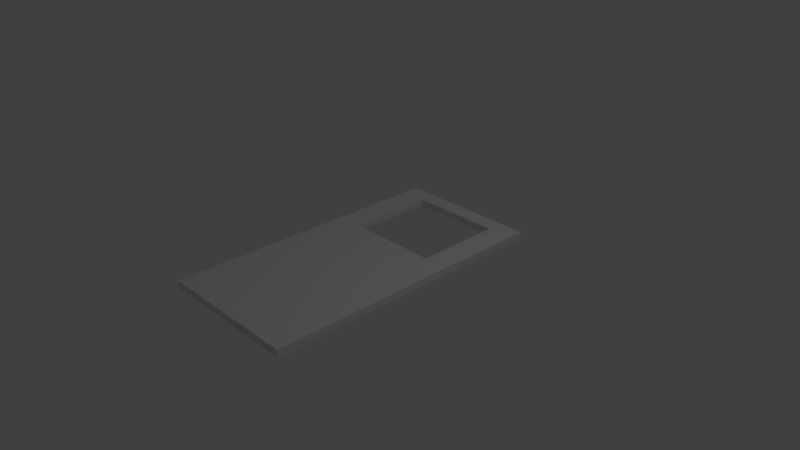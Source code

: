 # Source: DoorAlignment.blend  (saved by Blender 2.78.0; exported with 4.5.12 LTS)
import bpy
from mathutils import Matrix  # noqa: F401  (used for matrix-valued properties, if any)

bpy.ops.wm.read_factory_settings(use_empty=True)
scene = bpy.context.scene
scene.name = 'Scene'

# ---- collections
col_collection_1 = bpy.data.collections.new('Collection 1'); scene.collection.children.link(col_collection_1)

# ---- materials (node trees are filled in below, after node groups)
mat_material = bpy.data.materials.new('Material')
mat_material.alpha_threshold = 0.0
mat_material.use_transparent_shadow = False
mat_material.roughness = 0.5
mat_material.specular_intensity = 0.2292
mat_material.line_color = (0.0, 0.0, 0.0, 1.0)

# ---- material node trees

# ---- world
world_world = bpy.data.worlds.new('World'); scene.world = world_world
world_world.color = (0.05088, 0.05088, 0.05088)
world_world.use_sun_shadow = False
world_world.sun_shadow_jitter_overblur = 0.0
world_world.cycles.sampling_method = 'MANUAL'

# ---- cameras
cam_camera = bpy.data.cameras.new('Camera')
cam_camera.clip_end = 100.0
cam_camera.lens = 35.0
cam_camera.sensor_width = 32.0
cam_camera.sensor_height = 18.0
cam_camera.ortho_scale = 7.314
cam_camera.dof.focus_distance = 0.0
cam_camera.dof.aperture_fstop = 128.0

# ---- lights
light_lamp = bpy.data.lights.new('Lamp', 'POINT')
light_lamp.transmission_factor = 0.0
light_lamp.cutoff_distance = 30.0
light_lamp.energy = 100.0
light_lamp.shadow_buffer_clip_start = 1.001
light_lamp.shadow_soft_size = 0.1
light_lamp.shadow_maximum_resolution = 0.006
light_lamp.use_absolute_resolution = True

# ---- meshes
me_cube_000 = bpy.data.meshes.new('Cube.000')
me_cube_000.from_pydata([(0.0, 2.0, -0.05), (0.0, -2.0, -0.05), (-1.0, -2.0, -0.05), (-1.0, 2.0, -0.05), (2.384e-07, 2.0, 0.05), (-3.278e-07, -2.0, 0.05), (-1.0, -2.0, 0.05), (-1.0, 2.0, 0.05), (0.0, -0.5608, -0.05), (0.0, -1.772, -0.05), (-1.0, -1.772, -0.05), (-1.0, -0.5608, -0.05), (-1.192e-07, -0.5608, 0.05), (-3.576e-07, -1.772, 0.05), (-1.0, -1.772, 0.05), (-1.0, -0.5608, 0.05), (-0.3478, 2.0, -0.05), (-0.3478, -2.0, -0.05), (-0.3478, 2.0, 0.05), (-0.3478, -2.0, 0.05), (-0.3478, -0.5608, 0.05), (-0.3478, -1.772, 0.05), (-0.3478, -0.5608, -0.05), (-0.3478, -1.772, -0.05)], [], [(23, 17, 2, 10), (21, 14, 6, 19), (9, 13, 5, 1), (17, 19, 6, 2), (11, 15, 7, 3), (18, 16, 3, 7), (2, 6, 14, 10), (0, 4, 12, 8), (8, 12, 13, 9), (18, 7, 15, 20), (16, 22, 11, 3), (8, 9, 23, 22), (0, 8, 22, 16), (12, 20, 21, 13), (4, 18, 20, 12), (4, 0, 16, 18), (1, 5, 19, 17), (13, 21, 19, 5), (9, 1, 17, 23), (15, 11, 22, 20), (23, 21, 20, 22), (14, 21, 23, 10)])
_uv = me_cube_000.uv_layers.new(name='UVMap')
_uv.uv.foreach_set('vector', [0.06667, 0.1758, 0.0125, 0.1758, 0.0125, 0.02057, 0.06667, 0.02057, 0.07807, 0.1067, 0.07807, 0.262, 0.01406, 0.262, 0.01406, 0.1067, 0.07807, 0.0001011, 0.07807, 0.02391, 0.01406, 0.02391, 0.02391, 0.0001011, 0.0001012, 0.1067, 0.01406, 0.1067, 0.01406, 0.262, 0.0001014, 0.262, 0.3665, 0.2858, 0.3517, 0.262, 0.9589, 0.262, 0.9761, 0.2858, 0.9589, 0.1067, 0.9999, 0.1067, 0.9999, 0.262, 0.9589, 0.262, 0.02391, 0.2858, 0.01406, 0.262, 0.07807, 0.262, 0.07807, 0.2858, 0.9761, 0.0001024, 0.9589, 0.02391, 0.3665, 0.02391, 0.3665, 0.0001014, 0.3665, 0.0001014, 0.3665, 0.02391, 0.07807, 0.02391, 0.07807, 0.0001011, 0.9589, 0.1067, 0.9589, 0.262, 0.3517, 0.262, 0.3517, 0.1067, 0.9647, 0.1758, 0.3551, 0.1758, 0.3551, 0.02057, 0.9647, 0.02057, 0.3551, 0.2586, 0.06667, 0.2586, 0.06667, 0.1758, 0.3551, 0.1758, 0.9647, 0.2586, 0.3551, 0.2586, 0.3551, 0.1758, 0.9647, 0.1758, 0.3665, 0.02391, 0.3517, 0.1067, 0.07807, 0.1067, 0.07807, 0.02391, 0.9589, 0.02391, 0.9589, 0.1067, 0.3517, 0.1067, 0.3665, 0.02391, 0.9589, 0.02391, 0.9999, 0.02391, 0.9999, 0.1067, 0.9589, 0.1067, 0.0001011, 0.02391, 0.01406, 0.02391, 0.01406, 0.1067, 0.0001012, 0.1067, 0.07807, 0.02391, 0.07807, 0.1067, 0.01406, 0.1067, 0.01406, 0.02391, 0.06667, 0.2586, 0.0125, 0.2586, 0.0125, 0.1758, 0.06667, 0.1758, 0.3517, 0.262, 0.3427, 0.262, 0.3427, 0.1067, 0.3517, 0.1067, 0.07807, 0.1305, 0.07807, 0.1067, 0.3517, 0.1067, 0.3665, 0.1305, 0.07807, 0.262, 0.07807, 0.1067, 0.1019, 0.1067, 0.1019, 0.262])
me_cube_000.materials.append(mat_material)
me_cube_000.use_remesh_preserve_volume = False
me_cube_000.use_remesh_preserve_attributes = False
me_cube_000.use_mirror_vertex_groups = False
me_cube_000.update()
me_cube_001 = bpy.data.meshes.new('Cube.001')
me_cube_001.from_pydata([(0.0, 2.0, -0.05), (0.0, -2.0, -0.05), (-1.0, -2.0, -0.05), (-1.0, 2.0, -0.05), (2.384e-07, 2.0, 0.05), (-3.278e-07, -2.0, 0.05), (-1.0, -2.0, 0.05), (-1.0, 2.0, 0.05), (0.0, -0.5608, -0.05), (0.0, -1.772, -0.05), (-1.0, -1.772, -0.05), (-1.0, -0.5608, -0.05), (-1.192e-07, -0.5608, 0.05), (-3.576e-07, -1.772, 0.05), (-1.0, -1.772, 0.05), (-1.0, -0.5608, 0.05), (-0.3478, 2.0, -0.05), (-0.3478, -2.0, -0.05), (-0.3478, 2.0, 0.05), (-0.3478, -2.0, 0.05), (-0.3478, -0.5608, 0.05), (-0.3478, -1.772, 0.05), (-0.3478, -0.5608, -0.05), (-0.3478, -1.772, -0.05)], [], [(23, 17, 2, 10), (21, 14, 6, 19), (9, 13, 5, 1), (17, 19, 6, 2), (11, 15, 7, 3), (18, 16, 3, 7), (2, 6, 14, 10), (0, 4, 12, 8), (8, 12, 13, 9), (18, 7, 15, 20), (16, 22, 11, 3), (8, 9, 23, 22), (0, 8, 22, 16), (12, 20, 21, 13), (4, 18, 20, 12), (4, 0, 16, 18), (1, 5, 19, 17), (13, 21, 19, 5), (9, 1, 17, 23), (15, 11, 22, 20), (23, 21, 20, 22), (14, 21, 23, 10)])
_uv = me_cube_001.uv_layers.new(name='UVMap')
_uv.uv.foreach_set('vector', [0.06667, 0.1758, 0.0125, 0.1758, 0.0125, 0.02057, 0.06667, 0.02057, 0.07807, 0.1067, 0.07807, 0.262, 0.01406, 0.262, 0.01406, 0.1067, 0.07807, 0.0001011, 0.07807, 0.02391, 0.01406, 0.02391, 0.02391, 0.0001011, 0.0001012, 0.1067, 0.01406, 0.1067, 0.01406, 0.262, 0.0001014, 0.262, 0.3665, 0.2858, 0.3517, 0.262, 0.9589, 0.262, 0.9761, 0.2858, 0.9589, 0.1067, 0.9999, 0.1067, 0.9999, 0.262, 0.9589, 0.262, 0.02391, 0.2858, 0.01406, 0.262, 0.07807, 0.262, 0.07807, 0.2858, 0.9761, 0.0001024, 0.9589, 0.02391, 0.3665, 0.02391, 0.3665, 0.0001014, 0.3665, 0.0001014, 0.3665, 0.02391, 0.07807, 0.02391, 0.07807, 0.0001011, 0.9589, 0.1067, 0.9589, 0.262, 0.3517, 0.262, 0.3517, 0.1067, 0.9647, 0.1758, 0.3551, 0.1758, 0.3551, 0.02057, 0.9647, 0.02057, 0.3551, 0.2586, 0.06667, 0.2586, 0.06667, 0.1758, 0.3551, 0.1758, 0.9647, 0.2586, 0.3551, 0.2586, 0.3551, 0.1758, 0.9647, 0.1758, 0.3665, 0.02391, 0.3517, 0.1067, 0.07807, 0.1067, 0.07807, 0.02391, 0.9589, 0.02391, 0.9589, 0.1067, 0.3517, 0.1067, 0.3665, 0.02391, 0.9589, 0.02391, 0.9999, 0.02391, 0.9999, 0.1067, 0.9589, 0.1067, 0.0001011, 0.02391, 0.01406, 0.02391, 0.01406, 0.1067, 0.0001012, 0.1067, 0.07807, 0.02391, 0.07807, 0.1067, 0.01406, 0.1067, 0.01406, 0.02391, 0.06667, 0.2586, 0.0125, 0.2586, 0.0125, 0.1758, 0.06667, 0.1758, 0.3517, 0.262, 0.3427, 0.262, 0.3427, 0.1067, 0.3517, 0.1067, 0.07807, 0.1305, 0.07807, 0.1067, 0.3517, 0.1067, 0.3665, 0.1305, 0.07807, 0.262, 0.07807, 0.1067, 0.1019, 0.1067, 0.1019, 0.262])
me_cube_001.materials.append(mat_material)
me_cube_001.use_remesh_preserve_volume = False
me_cube_001.use_remesh_preserve_attributes = False
me_cube_001.use_mirror_vertex_groups = False
me_cube_001.update()

# ---- objects
ob_swingdoor1 = bpy.data.objects.new('SwingDoor1', me_cube_000)
ob_swingdoor2 = bpy.data.objects.new('SwingDoor2', me_cube_001)
ob_lamp = bpy.data.objects.new('Lamp', light_lamp)
ob_camera = bpy.data.objects.new('Camera', cam_camera)

# ---- transforms, parenting, visibility, modifiers, constraints
ob_swingdoor1.location = (1.0, -0.1865, 0.5989)
ob_swingdoor1.rotation_mode = 'QUATERNION'
ob_swingdoor1.rotation_quaternion = (-1.629e-07, 0.0, 0.0, 1.0)
ob_swingdoor1.scale = (-1.0, 1.0, 1.0)
ob_swingdoor1.lock_rotations_4d = False
ob_swingdoor1.empty_display_type = 'ARROWS'
ob_swingdoor1.lineart.crease_threshold = 0.0
ob_swingdoor2.location = (-1.0, -0.1865, 0.5989)
ob_swingdoor2.rotation_mode = 'QUATERNION'
ob_swingdoor2.rotation_quaternion = (-1.629e-07, 0.0, 0.0, 1.0)
ob_swingdoor2.lock_rotations_4d = False
ob_swingdoor2.empty_display_type = 'ARROWS'
ob_swingdoor2.lineart.crease_threshold = 0.0
ob_lamp.location = (4.076, 1.005, 6.503)
ob_lamp.rotation_euler = (0.6503, 0.05522, 1.866)
ob_lamp.lock_rotations_4d = False
ob_lamp.empty_display_type = 'ARROWS'
ob_lamp.color = (0.0, 0.0, 0.0, 0.0)
ob_lamp.lineart.crease_threshold = 0.0
ob_camera.location = (7.481, -6.508, 5.943)
ob_camera.rotation_euler = (1.109, 0.0, 0.8149)
ob_camera.lock_rotations_4d = False
ob_camera.empty_display_type = 'ARROWS'
ob_camera.color = (0.0, 0.0, 0.0, 0.0)
ob_camera.display_type = 'WIRE'
ob_camera.lineart.crease_threshold = 0.0

# ---- collection membership
col_collection_1.objects.link(ob_swingdoor1)
col_collection_1.objects.link(ob_swingdoor2)
col_collection_1.objects.link(ob_lamp)
col_collection_1.objects.link(ob_camera)

# ---- scene / render settings (as saved in the file)
scene.camera = ob_camera
scene.frame_start = 1; scene.frame_end = 250; scene.frame_set(-100)
scene.render.engine = 'BLENDER_EEVEE_NEXT'
scene.render.resolution_percentage = 50
scene.render.dither_intensity = 0.0
scene.cycles.use_denoising = False
scene.cycles.samples = 128
scene.cycles.sampling_pattern = 'TABULATED_SOBOL'
scene.cycles.light_sampling_threshold = 0.0
scene.cycles.use_adaptive_sampling = False
scene.cycles.use_light_tree = False
scene.cycles.blur_glossy = 0.0
scene.cycles.sample_clamp_indirect = 0.0
scene.view_settings.view_transform = 'Standard'
bpy.context.view_layer.update()

